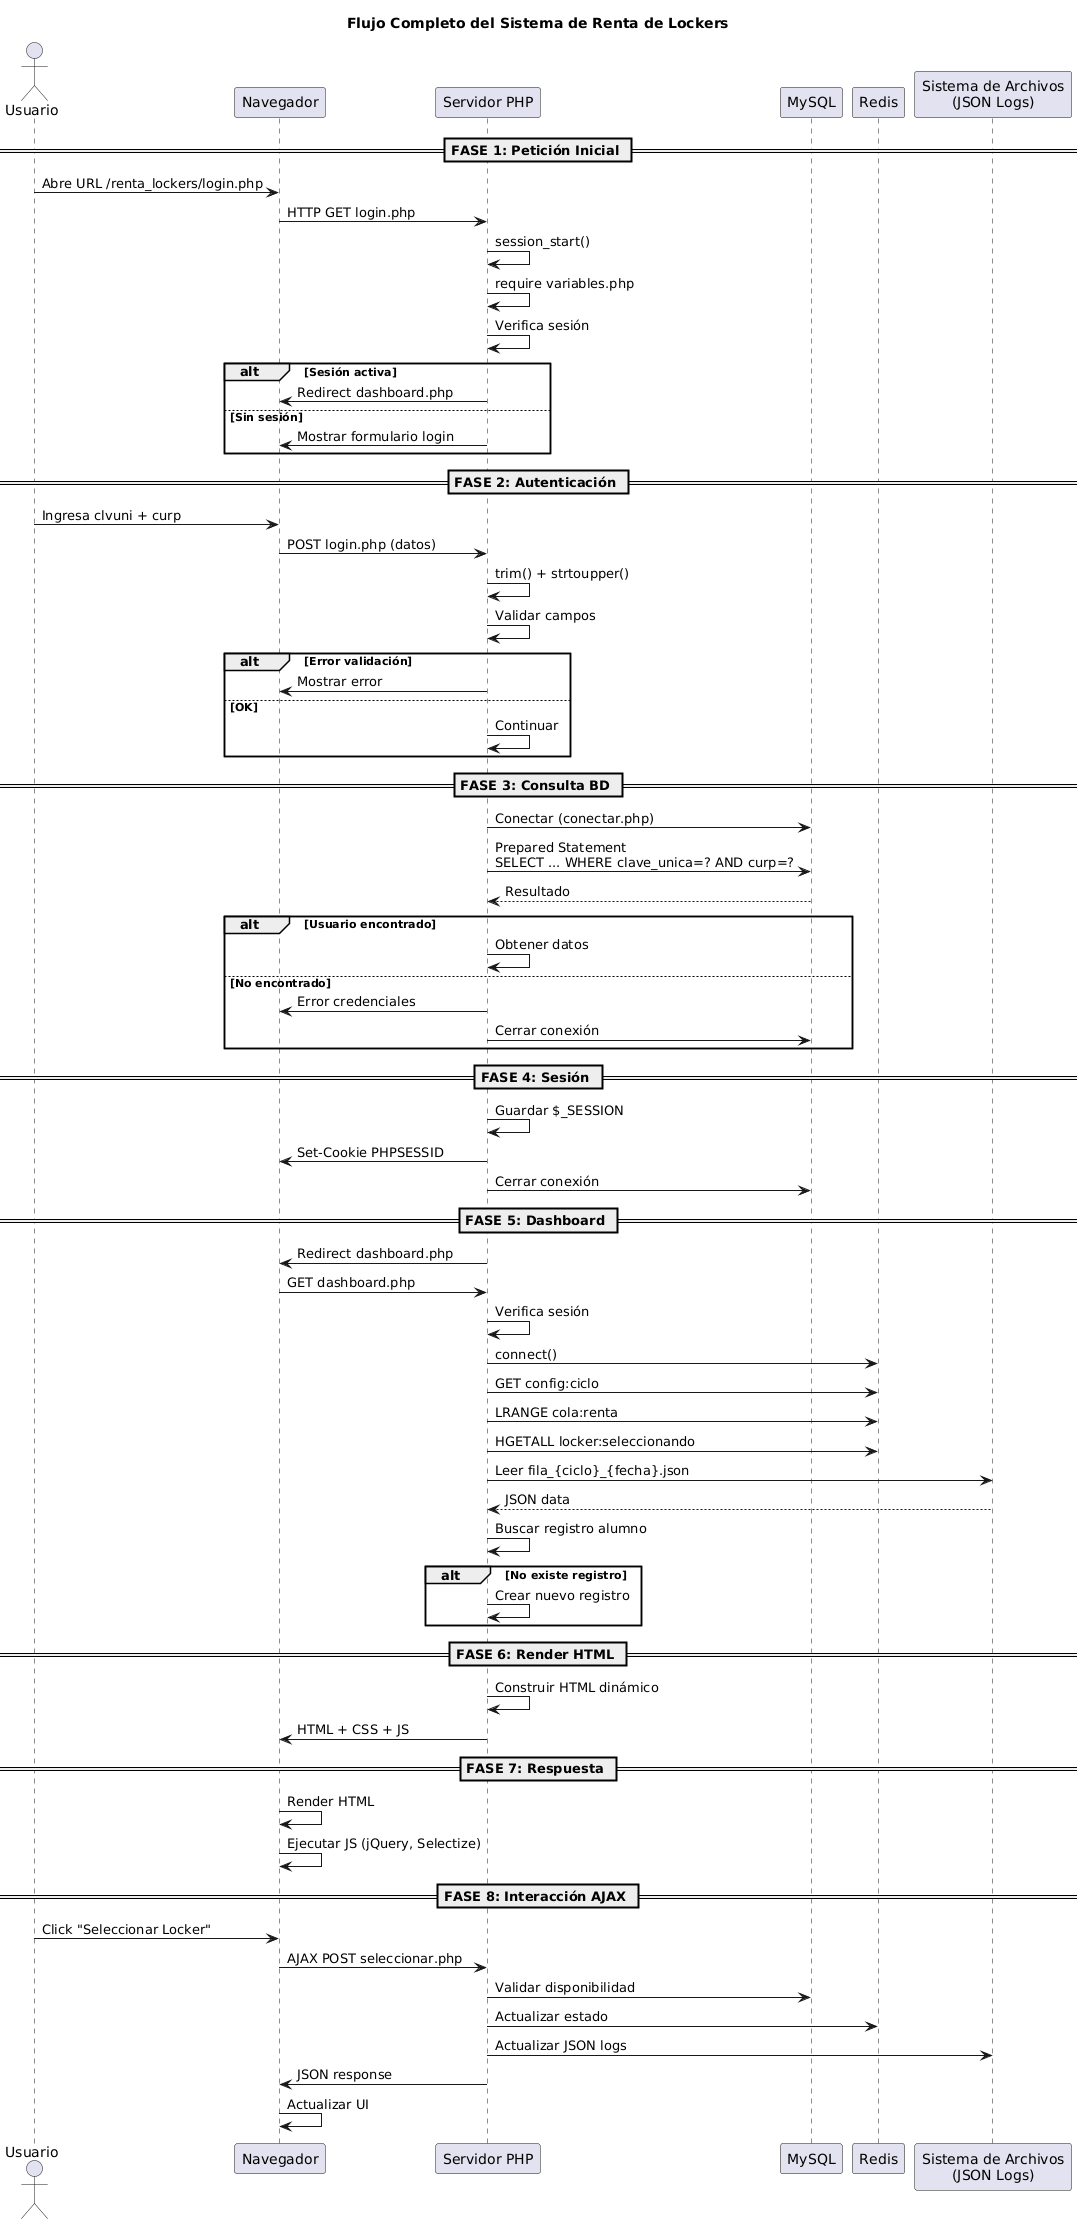

The diagram above was rendered by PlantUML. Its source (embedded in the PNG):
@startuml
title Flujo Completo del Sistema de Renta de Lockers

actor Usuario
participant "Navegador" as Browser
participant "Servidor PHP" as Server
participant "MySQL" as DB
participant "Redis" as Redis
participant "Sistema de Archivos\n(JSON Logs)" as FS

== FASE 1: Petición Inicial ==

Usuario -> Browser : Abre URL /renta_lockers/login.php
Browser -> Server : HTTP GET login.php

Server -> Server : session_start()
Server -> Server : require variables.php
Server -> Server : Verifica sesión

alt Sesión activa
    Server -> Browser : Redirect dashboard.php
else Sin sesión
    Server -> Browser : Mostrar formulario login
end

== FASE 2: Autenticación ==

Usuario -> Browser : Ingresa clvuni + curp
Browser -> Server : POST login.php (datos)

Server -> Server : trim() + strtoupper()
Server -> Server : Validar campos

alt Error validación
    Server -> Browser : Mostrar error
else OK
    Server -> Server : Continuar
end

== FASE 3: Consulta BD ==

Server -> DB : Conectar (conectar.php)

Server -> DB : Prepared Statement\nSELECT ... WHERE clave_unica=? AND curp=?
DB --> Server : Resultado

alt Usuario encontrado
    Server -> Server : Obtener datos
else No encontrado
    Server -> Browser : Error credenciales
    Server -> DB : Cerrar conexión
end

== FASE 4: Sesión ==

Server -> Server : Guardar $_SESSION
Server -> Browser : Set-Cookie PHPSESSID

Server -> DB : Cerrar conexión

== FASE 5: Dashboard ==

Server -> Browser : Redirect dashboard.php
Browser -> Server : GET dashboard.php

Server -> Server : Verifica sesión
Server -> Redis : connect()

Server -> Redis : GET config:ciclo
Server -> Redis : LRANGE cola:renta
Server -> Redis : HGETALL locker:seleccionando

Server -> FS : Leer fila_{ciclo}_{fecha}.json
FS --> Server : JSON data

Server -> Server : Buscar registro alumno

alt No existe registro
    Server -> Server : Crear nuevo registro
end

== FASE 6: Render HTML ==

Server -> Server : Construir HTML dinámico
Server -> Browser : HTML + CSS + JS

== FASE 7: Respuesta ==

Browser -> Browser : Render HTML
Browser -> Browser : Ejecutar JS (jQuery, Selectize)

== FASE 8: Interacción AJAX ==

Usuario -> Browser : Click "Seleccionar Locker"

Browser -> Server : AJAX POST seleccionar.php

Server -> DB : Validar disponibilidad
Server -> Redis : Actualizar estado
Server -> FS : Actualizar JSON logs

Server -> Browser : JSON response

Browser -> Browser : Actualizar UI
@enduml